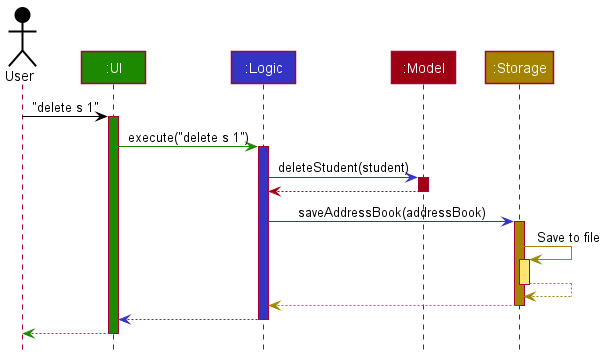

The diagram above was rendered by PlantUML. Its source (embedded in the PNG):
@startuml
!include style.puml

Actor User as user USER_COLOR
Participant ":UI" as ui UI_COLOR
Participant ":Logic" as logic LOGIC_COLOR
Participant ":Model" as model MODEL_COLOR
Participant ":Storage" as storage STORAGE_COLOR

user -[USER_COLOR]> ui : "delete s 1"
activate ui UI_COLOR

ui -[UI_COLOR]> logic : execute("delete s 1")
activate logic LOGIC_COLOR

logic -[LOGIC_COLOR]> model : deleteStudent(student)
activate model MODEL_COLOR

model -[MODEL_COLOR]-> logic
deactivate model

logic -[LOGIC_COLOR]> storage : saveAddressBook(addressBook)
activate storage STORAGE_COLOR

storage -[STORAGE_COLOR]> storage : Save to file
activate storage STORAGE_COLOR_T1
storage --[STORAGE_COLOR]> storage
deactivate storage

storage --[STORAGE_COLOR]> logic
deactivate storage

logic --[LOGIC_COLOR]> ui
deactivate logic

ui--[UI_COLOR]> user
deactivate ui
@enduml